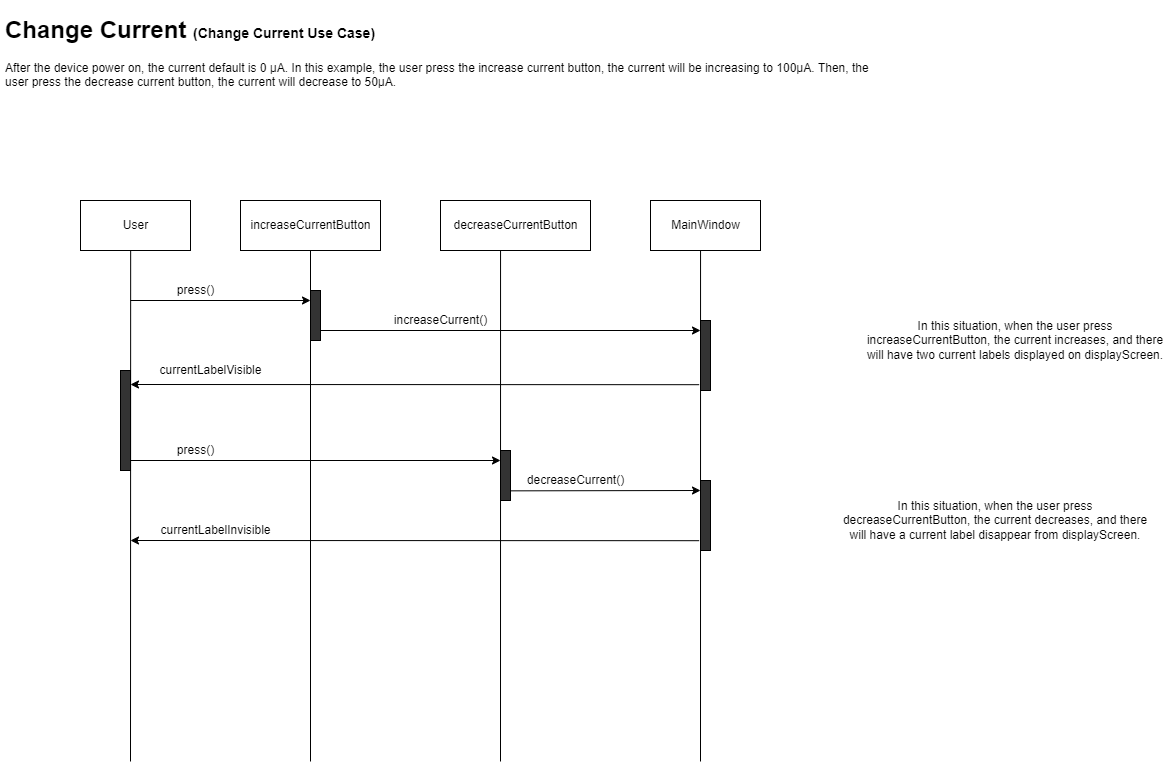

The diagram above was exported from draw.io. Its source (the exported page's mxGraphModel, read from the mxfile embedded in the PNG):
<mxGraphModel dx="1188" dy="635" grid="1" gridSize="10" guides="1" tooltips="1" connect="1" arrows="1" fold="1" page="1" pageScale="1" pageWidth="1600" pageHeight="900" math="0" shadow="0">
  <root>
    <mxCell id="0" />
    <mxCell id="1" parent="0" />
    <mxCell id="D9LVtQYRuVVLMDFmoK0F-1" value="User" style="html=1;" parent="1" vertex="1">
      <mxGeometry x="160" y="210" width="110" height="50" as="geometry" />
    </mxCell>
    <mxCell id="D9LVtQYRuVVLMDFmoK0F-2" value="increaseCurrentButton" style="html=1;" parent="1" vertex="1">
      <mxGeometry x="320" y="210" width="140" height="50" as="geometry" />
    </mxCell>
    <mxCell id="D9LVtQYRuVVLMDFmoK0F-3" value="decreaseCurrentButton" style="html=1;" parent="1" vertex="1">
      <mxGeometry x="520" y="210" width="150" height="50" as="geometry" />
    </mxCell>
    <mxCell id="D9LVtQYRuVVLMDFmoK0F-5" value="" style="endArrow=none;html=1;rounded=0;entryX=0.456;entryY=0.997;entryDx=0;entryDy=0;entryPerimeter=0;" parent="1" target="D9LVtQYRuVVLMDFmoK0F-1" edge="1">
      <mxGeometry width="50" height="50" relative="1" as="geometry">
        <mxPoint x="210" y="771" as="sourcePoint" />
        <mxPoint x="209" y="270" as="targetPoint" />
      </mxGeometry>
    </mxCell>
    <mxCell id="D9LVtQYRuVVLMDFmoK0F-6" value="" style="endArrow=none;html=1;rounded=0;entryX=0.5;entryY=1;entryDx=0;entryDy=0;" parent="1" target="D9LVtQYRuVVLMDFmoK0F-2" edge="1">
      <mxGeometry width="50" height="50" relative="1" as="geometry">
        <mxPoint x="390" y="771" as="sourcePoint" />
        <mxPoint x="394.7099999999999" y="260" as="targetPoint" />
      </mxGeometry>
    </mxCell>
    <mxCell id="D9LVtQYRuVVLMDFmoK0F-9" value="" style="endArrow=none;html=1;rounded=0;entryX=0.455;entryY=1;entryDx=0;entryDy=0;entryPerimeter=0;" parent="1" edge="1">
      <mxGeometry width="50" height="50" relative="1" as="geometry">
        <mxPoint x="580" y="771" as="sourcePoint" />
        <mxPoint x="580.05" y="260" as="targetPoint" />
      </mxGeometry>
    </mxCell>
    <mxCell id="D9LVtQYRuVVLMDFmoK0F-12" value="" style="html=1;points=[];perimeter=orthogonalPerimeter;fillColor=#333333;" parent="1" vertex="1">
      <mxGeometry x="390" y="300" width="10" height="50" as="geometry" />
    </mxCell>
    <mxCell id="D9LVtQYRuVVLMDFmoK0F-31" value="MainWindow" style="html=1;" parent="1" vertex="1">
      <mxGeometry x="730" y="210" width="110" height="50" as="geometry" />
    </mxCell>
    <mxCell id="D9LVtQYRuVVLMDFmoK0F-32" value="" style="endArrow=none;html=1;rounded=0;entryX=0.455;entryY=1;entryDx=0;entryDy=0;entryPerimeter=0;" parent="1" edge="1">
      <mxGeometry width="50" height="50" relative="1" as="geometry">
        <mxPoint x="780" y="771" as="sourcePoint" />
        <mxPoint x="780.0500000000002" y="260" as="targetPoint" />
      </mxGeometry>
    </mxCell>
    <mxCell id="D9LVtQYRuVVLMDFmoK0F-33" value="" style="endArrow=classic;html=1;rounded=0;" parent="1" edge="1">
      <mxGeometry width="50" height="50" relative="1" as="geometry">
        <mxPoint x="210" y="310" as="sourcePoint" />
        <mxPoint x="390" y="310" as="targetPoint" />
      </mxGeometry>
    </mxCell>
    <mxCell id="D9LVtQYRuVVLMDFmoK0F-34" value="press()" style="text;html=1;align=center;verticalAlign=middle;resizable=0;points=[];autosize=1;strokeColor=none;fillColor=none;" parent="1" vertex="1">
      <mxGeometry x="250" y="290" width="50" height="20" as="geometry" />
    </mxCell>
    <mxCell id="D9LVtQYRuVVLMDFmoK0F-35" value="" style="endArrow=classic;html=1;rounded=0;" parent="1" source="D9LVtQYRuVVLMDFmoK0F-12" edge="1">
      <mxGeometry width="50" height="50" relative="1" as="geometry">
        <mxPoint x="490" y="380" as="sourcePoint" />
        <mxPoint x="780" y="340" as="targetPoint" />
      </mxGeometry>
    </mxCell>
    <mxCell id="D9LVtQYRuVVLMDFmoK0F-36" value="" style="html=1;points=[];perimeter=orthogonalPerimeter;fillColor=#333333;" parent="1" vertex="1">
      <mxGeometry x="780" y="330" width="10" height="70" as="geometry" />
    </mxCell>
    <mxCell id="D9LVtQYRuVVLMDFmoK0F-37" value="increaseCurrent()" style="text;html=1;align=center;verticalAlign=middle;resizable=0;points=[];autosize=1;strokeColor=none;fillColor=none;" parent="1" vertex="1">
      <mxGeometry x="465" y="320" width="110" height="20" as="geometry" />
    </mxCell>
    <mxCell id="D9LVtQYRuVVLMDFmoK0F-38" value="" style="endArrow=classic;html=1;rounded=0;" parent="1" edge="1">
      <mxGeometry width="50" height="50" relative="1" as="geometry">
        <mxPoint x="210" y="470" as="sourcePoint" />
        <mxPoint x="580" y="470" as="targetPoint" />
      </mxGeometry>
    </mxCell>
    <mxCell id="D9LVtQYRuVVLMDFmoK0F-39" value="" style="html=1;points=[];perimeter=orthogonalPerimeter;fillColor=#333333;" parent="1" vertex="1">
      <mxGeometry x="580" y="460" width="10" height="50" as="geometry" />
    </mxCell>
    <mxCell id="D9LVtQYRuVVLMDFmoK0F-40" value="press()" style="text;html=1;align=center;verticalAlign=middle;resizable=0;points=[];autosize=1;strokeColor=none;fillColor=none;" parent="1" vertex="1">
      <mxGeometry x="250" y="450" width="50" height="20" as="geometry" />
    </mxCell>
    <mxCell id="D9LVtQYRuVVLMDFmoK0F-41" value="" style="endArrow=classic;html=1;rounded=0;exitX=0.967;exitY=0.807;exitDx=0;exitDy=0;exitPerimeter=0;" parent="1" source="D9LVtQYRuVVLMDFmoK0F-39" edge="1">
      <mxGeometry width="50" height="50" relative="1" as="geometry">
        <mxPoint x="660" y="530" as="sourcePoint" />
        <mxPoint x="780" y="500" as="targetPoint" />
      </mxGeometry>
    </mxCell>
    <mxCell id="D9LVtQYRuVVLMDFmoK0F-42" value="" style="html=1;points=[];perimeter=orthogonalPerimeter;fillColor=#333333;" parent="1" vertex="1">
      <mxGeometry x="780" y="490" width="10" height="70" as="geometry" />
    </mxCell>
    <mxCell id="D9LVtQYRuVVLMDFmoK0F-43" value="decreaseCurrent()" style="text;html=1;align=center;verticalAlign=middle;resizable=0;points=[];autosize=1;strokeColor=none;fillColor=none;" parent="1" vertex="1">
      <mxGeometry x="600" y="480" width="110" height="20" as="geometry" />
    </mxCell>
    <mxCell id="D9LVtQYRuVVLMDFmoK0F-44" value="&lt;h1&gt;Change Current&amp;nbsp;&lt;font style=&quot;font-size: 14px&quot;&gt;(Change Current Use Case)&lt;/font&gt;&lt;/h1&gt;&lt;p&gt;After the device power on, the current default is 0&amp;nbsp;µA. In this example, the user press the increase current button, the current will be increasing to 100µA. Then, the user press the decrease current button, the current will decrease to 50µA.&lt;/p&gt;" style="text;html=1;strokeColor=none;fillColor=none;spacing=5;spacingTop=-20;whiteSpace=wrap;overflow=hidden;rounded=0;" parent="1" vertex="1">
      <mxGeometry x="80" y="20" width="890" height="120" as="geometry" />
    </mxCell>
    <mxCell id="HuaaUssDVlfL5SNg9czg-1" value="" style="endArrow=classic;html=1;rounded=0;exitX=-0.133;exitY=0.917;exitDx=0;exitDy=0;exitPerimeter=0;" edge="1" parent="1" source="D9LVtQYRuVVLMDFmoK0F-36">
      <mxGeometry width="50" height="50" relative="1" as="geometry">
        <mxPoint x="640" y="420" as="sourcePoint" />
        <mxPoint x="210" y="394" as="targetPoint" />
      </mxGeometry>
    </mxCell>
    <mxCell id="HuaaUssDVlfL5SNg9czg-2" value="currentLabelVisible" style="text;html=1;align=center;verticalAlign=middle;resizable=0;points=[];autosize=1;strokeColor=none;fillColor=none;" vertex="1" parent="1">
      <mxGeometry x="230" y="370" width="120" height="20" as="geometry" />
    </mxCell>
    <mxCell id="HuaaUssDVlfL5SNg9czg-3" value="" style="html=1;points=[];perimeter=orthogonalPerimeter;fillColor=#333333;" vertex="1" parent="1">
      <mxGeometry x="200" y="380" width="10" height="100" as="geometry" />
    </mxCell>
    <mxCell id="HuaaUssDVlfL5SNg9czg-4" value="" style="endArrow=classic;html=1;rounded=0;exitX=-0.133;exitY=0.917;exitDx=0;exitDy=0;exitPerimeter=0;" edge="1" parent="1">
      <mxGeometry width="50" height="50" relative="1" as="geometry">
        <mxPoint x="778.6700000000001" y="550.1899999999999" as="sourcePoint" />
        <mxPoint x="210" y="550" as="targetPoint" />
      </mxGeometry>
    </mxCell>
    <mxCell id="HuaaUssDVlfL5SNg9czg-5" value="currentLabelInvisible" style="text;html=1;align=center;verticalAlign=middle;resizable=0;points=[];autosize=1;strokeColor=none;fillColor=none;" vertex="1" parent="1">
      <mxGeometry x="230" y="530" width="130" height="20" as="geometry" />
    </mxCell>
    <mxCell id="HuaaUssDVlfL5SNg9czg-6" value="In this situation, when the user press increaseCurrentButton, the current increases, and there will have two current labels displayed on displayScreen." style="text;html=1;strokeColor=none;fillColor=none;align=center;verticalAlign=middle;whiteSpace=wrap;rounded=0;" vertex="1" parent="1">
      <mxGeometry x="940" y="290" width="310" height="120" as="geometry" />
    </mxCell>
    <mxCell id="HuaaUssDVlfL5SNg9czg-7" value="In this situation, when the user press decreaseCurrentButton, the current decreases, and there will have a current label disappear from displayScreen." style="text;html=1;strokeColor=none;fillColor=none;align=center;verticalAlign=middle;whiteSpace=wrap;rounded=0;" vertex="1" parent="1">
      <mxGeometry x="920" y="470" width="310" height="120" as="geometry" />
    </mxCell>
  </root>
</mxGraphModel>